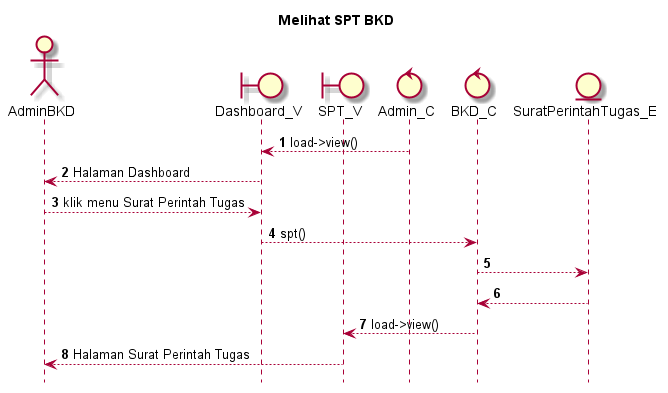

The diagram above was rendered by PlantUML. Its source (embedded in the PNG):
@startuml

autonumber
hide footbox
title Melihat SPT BKD 

Actor AdminBKD
boundary Dashboard_V
boundary SPT_V
control Admin_C
control BKD_C
Entity SuratPerintahTugas_E

Admin_C --> Dashboard_V: load->view()
Dashboard_V --> AdminBKD: Halaman Dashboard
AdminBKD --> Dashboard_V: klik menu Surat Perintah Tugas 
Dashboard_V --> BKD_C: spt()
BKD_C --> SuratPerintahTugas_E:
    
    SuratPerintahTugas_E --> BKD_C:
    BKD_C --> SPT_V: load->view()
    SPT_V --> AdminBKD: Halaman Surat Perintah Tugas 

@enduml